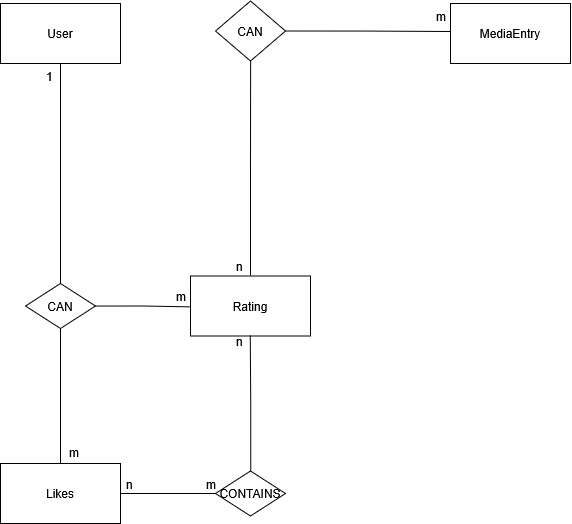

The diagram above was exported from draw.io. Its source (the exported page's mxGraphModel, read from the mxfile embedded in the PNG):
<mxGraphModel dx="1747" dy="944" grid="1" gridSize="10" guides="1" tooltips="1" connect="1" arrows="1" fold="1" page="1" pageScale="1" pageWidth="827" pageHeight="1169" math="0" shadow="0">
  <root>
    <mxCell id="0" />
    <mxCell id="1" parent="0" />
    <mxCell id="zlgea2aK9R3mhL0-nHYk-29" parent="1" style="verticalLabelPosition=bottom;verticalAlign=top;html=1;shape=mxgraph.basic.rect;fillColor2=none;strokeWidth=1;size=20;indent=5;" value="" vertex="1">
      <mxGeometry height="60" width="120" x="270" y="352.5" as="geometry" />
    </mxCell>
    <mxCell id="zlgea2aK9R3mhL0-nHYk-82" edge="1" parent="1" source="zlgea2aK9R3mhL0-nHYk-30" style="edgeStyle=orthogonalEdgeStyle;rounded=0;orthogonalLoop=1;jettySize=auto;html=1;endArrow=none;endFill=0;" target="zlgea2aK9R3mhL0-nHYk-81">
      <mxGeometry relative="1" as="geometry" />
    </mxCell>
    <mxCell id="zlgea2aK9R3mhL0-nHYk-30" parent="1" style="verticalLabelPosition=bottom;verticalAlign=top;html=1;shape=mxgraph.basic.rect;fillColor2=none;strokeWidth=1;size=20;indent=5;" value="" vertex="1">
      <mxGeometry height="60" width="120" x="80" y="540" as="geometry" />
    </mxCell>
    <mxCell id="zlgea2aK9R3mhL0-nHYk-68" edge="1" parent="1" source="zlgea2aK9R3mhL0-nHYk-35" style="edgeStyle=orthogonalEdgeStyle;rounded=0;orthogonalLoop=1;jettySize=auto;html=1;entryX=0.5;entryY=0;entryDx=0;entryDy=0;endArrow=none;endFill=0;" target="zlgea2aK9R3mhL0-nHYk-60">
      <mxGeometry relative="1" as="geometry" />
    </mxCell>
    <mxCell id="zlgea2aK9R3mhL0-nHYk-35" parent="1" style="verticalLabelPosition=bottom;verticalAlign=top;html=1;shape=mxgraph.basic.rect;fillColor2=none;strokeWidth=1;size=20;indent=5;" value="&lt;div&gt;&lt;br&gt;&lt;/div&gt;" vertex="1">
      <mxGeometry height="60" width="120" x="80" y="80" as="geometry" />
    </mxCell>
    <mxCell id="zlgea2aK9R3mhL0-nHYk-36" parent="1" style="text;html=1;whiteSpace=wrap;strokeColor=none;fillColor=none;align=center;verticalAlign=middle;rounded=0;" value="&lt;div&gt;User&lt;/div&gt;" vertex="1">
      <mxGeometry height="30" width="60" x="110" y="95" as="geometry" />
    </mxCell>
    <mxCell id="zlgea2aK9R3mhL0-nHYk-40" parent="1" style="text;html=1;whiteSpace=wrap;strokeColor=none;fillColor=none;align=center;verticalAlign=middle;rounded=0;" value="Likes" vertex="1">
      <mxGeometry height="30" width="60" x="110" y="555" as="geometry" />
    </mxCell>
    <mxCell id="zlgea2aK9R3mhL0-nHYk-89" edge="1" parent="1" source="zlgea2aK9R3mhL0-nHYk-29" style="edgeStyle=orthogonalEdgeStyle;rounded=0;orthogonalLoop=1;jettySize=auto;html=1;entryX=0.5;entryY=1;entryDx=0;entryDy=0;endArrow=none;endFill=0;exitX=0.499;exitY=-0.008;exitDx=0;exitDy=0;exitPerimeter=0;" target="zlgea2aK9R3mhL0-nHYk-87">
      <mxGeometry relative="1" as="geometry">
        <mxPoint x="330" y="350" as="sourcePoint" />
      </mxGeometry>
    </mxCell>
    <mxCell id="zlgea2aK9R3mhL0-nHYk-41" parent="1" style="text;html=1;whiteSpace=wrap;strokeColor=none;fillColor=none;align=center;verticalAlign=middle;rounded=0;" value="Rating" vertex="1">
      <mxGeometry height="30" width="60" x="300" y="367.5" as="geometry" />
    </mxCell>
    <mxCell id="zlgea2aK9R3mhL0-nHYk-45" parent="1" style="verticalLabelPosition=bottom;verticalAlign=top;html=1;shape=mxgraph.basic.rect;fillColor2=none;strokeWidth=1;size=20;indent=5;" value="" vertex="1">
      <mxGeometry height="60" width="120" x="530" y="80" as="geometry" />
    </mxCell>
    <mxCell id="zlgea2aK9R3mhL0-nHYk-46" parent="1" style="text;html=1;whiteSpace=wrap;strokeColor=none;fillColor=none;align=center;verticalAlign=middle;rounded=0;" value="MediaEntry" vertex="1">
      <mxGeometry height="30" width="60" x="560" y="95" as="geometry" />
    </mxCell>
    <mxCell id="zlgea2aK9R3mhL0-nHYk-66" edge="1" parent="1" source="zlgea2aK9R3mhL0-nHYk-60" style="edgeStyle=orthogonalEdgeStyle;rounded=0;orthogonalLoop=1;jettySize=auto;html=1;exitX=0.5;exitY=1;exitDx=0;exitDy=0;endArrow=none;endFill=0;">
      <mxGeometry relative="1" as="geometry">
        <mxPoint x="140" y="540" as="targetPoint" />
      </mxGeometry>
    </mxCell>
    <mxCell id="zlgea2aK9R3mhL0-nHYk-60" parent="1" style="shape=rhombus;perimeter=rhombusPerimeter;whiteSpace=wrap;html=1;align=center;" value="CAN" vertex="1">
      <mxGeometry height="45" width="70" x="105" y="360" as="geometry" />
    </mxCell>
    <mxCell id="zlgea2aK9R3mhL0-nHYk-69" parent="1" style="text;strokeColor=none;fillColor=none;spacingLeft=4;spacingRight=4;overflow=hidden;rotatable=0;points=[[0,0.5],[1,0.5]];portConstraint=eastwest;fontSize=12;whiteSpace=wrap;html=1;" value="1" vertex="1">
      <mxGeometry height="30" width="40" x="120" y="140" as="geometry" />
    </mxCell>
    <mxCell id="zlgea2aK9R3mhL0-nHYk-70" parent="1" style="text;strokeColor=none;fillColor=none;spacingLeft=4;spacingRight=4;overflow=hidden;rotatable=0;points=[[0,0.5],[1,0.5]];portConstraint=eastwest;fontSize=12;whiteSpace=wrap;html=1;" value="m" vertex="1">
      <mxGeometry height="30" width="40" x="143" y="516" as="geometry" />
    </mxCell>
    <mxCell id="zlgea2aK9R3mhL0-nHYk-71" parent="1" style="text;strokeColor=none;fillColor=none;spacingLeft=4;spacingRight=4;overflow=hidden;rotatable=0;points=[[0,0.5],[1,0.5]];portConstraint=eastwest;fontSize=12;whiteSpace=wrap;html=1;" value="m" vertex="1">
      <mxGeometry height="30" width="40" x="280" y="547.5" as="geometry" />
    </mxCell>
    <mxCell id="zlgea2aK9R3mhL0-nHYk-73" parent="1" style="text;strokeColor=none;fillColor=none;spacingLeft=4;spacingRight=4;overflow=hidden;rotatable=0;points=[[0,0.5],[1,0.5]];portConstraint=eastwest;fontSize=12;whiteSpace=wrap;html=1;" value="&lt;div&gt;n&lt;/div&gt;&lt;div&gt;&lt;br&gt;&lt;/div&gt;" vertex="1">
      <mxGeometry height="30" width="40" x="200" y="547.5" as="geometry" />
    </mxCell>
    <mxCell id="zlgea2aK9R3mhL0-nHYk-74" parent="1" style="text;strokeColor=none;fillColor=none;spacingLeft=4;spacingRight=4;overflow=hidden;rotatable=0;points=[[0,0.5],[1,0.5]];portConstraint=eastwest;fontSize=12;whiteSpace=wrap;html=1;" value="&lt;div&gt;n&lt;/div&gt;&lt;div&gt;&lt;br&gt;&lt;/div&gt;" vertex="1">
      <mxGeometry height="30" width="40" x="310" y="405" as="geometry" />
    </mxCell>
    <mxCell id="zlgea2aK9R3mhL0-nHYk-77" parent="1" style="text;strokeColor=none;fillColor=none;spacingLeft=4;spacingRight=4;overflow=hidden;rotatable=0;points=[[0,0.5],[1,0.5]];portConstraint=eastwest;fontSize=12;whiteSpace=wrap;html=1;" value="&lt;div&gt;m&lt;/div&gt;&lt;div&gt;&lt;br&gt;&lt;/div&gt;" vertex="1">
      <mxGeometry height="30" width="40" x="510" y="80" as="geometry" />
    </mxCell>
    <mxCell id="zlgea2aK9R3mhL0-nHYk-78" edge="1" parent="1" source="zlgea2aK9R3mhL0-nHYk-60" style="edgeStyle=orthogonalEdgeStyle;rounded=0;orthogonalLoop=1;jettySize=auto;html=1;exitX=1;exitY=0.5;exitDx=0;exitDy=0;entryX=0;entryY=0.514;entryDx=0;entryDy=0;entryPerimeter=0;endArrow=none;endFill=0;" target="zlgea2aK9R3mhL0-nHYk-29">
      <mxGeometry relative="1" as="geometry" />
    </mxCell>
    <mxCell id="zlgea2aK9R3mhL0-nHYk-79" parent="1" style="text;strokeColor=none;fillColor=none;spacingLeft=4;spacingRight=4;overflow=hidden;rotatable=0;points=[[0,0.5],[1,0.5]];portConstraint=eastwest;fontSize=12;whiteSpace=wrap;html=1;" value="m" vertex="1">
      <mxGeometry height="30" width="40" x="250" y="360" as="geometry" />
    </mxCell>
    <mxCell id="zlgea2aK9R3mhL0-nHYk-81" parent="1" style="shape=rhombus;perimeter=rhombusPerimeter;whiteSpace=wrap;html=1;align=center;" value="CONTAINS" vertex="1">
      <mxGeometry height="45" width="70" x="295" y="547.5" as="geometry" />
    </mxCell>
    <mxCell id="zlgea2aK9R3mhL0-nHYk-84" edge="1" parent="1" source="zlgea2aK9R3mhL0-nHYk-81" style="edgeStyle=orthogonalEdgeStyle;rounded=0;orthogonalLoop=1;jettySize=auto;html=1;entryX=0.497;entryY=0.986;entryDx=0;entryDy=0;entryPerimeter=0;endArrow=none;endFill=0;" target="zlgea2aK9R3mhL0-nHYk-29">
      <mxGeometry relative="1" as="geometry" />
    </mxCell>
    <mxCell id="zlgea2aK9R3mhL0-nHYk-87" parent="1" style="shape=rhombus;perimeter=rhombusPerimeter;whiteSpace=wrap;html=1;align=center;" value="CAN" vertex="1">
      <mxGeometry height="60" width="70" x="295" y="77.5" as="geometry" />
    </mxCell>
    <mxCell id="zlgea2aK9R3mhL0-nHYk-91" edge="1" parent="1" source="zlgea2aK9R3mhL0-nHYk-87" style="edgeStyle=orthogonalEdgeStyle;rounded=0;orthogonalLoop=1;jettySize=auto;html=1;exitX=1;exitY=0.5;exitDx=0;exitDy=0;endArrow=none;endFill=0;">
      <mxGeometry relative="1" as="geometry">
        <mxPoint x="530" y="108" as="targetPoint" />
      </mxGeometry>
    </mxCell>
    <mxCell id="zlgea2aK9R3mhL0-nHYk-93" parent="1" style="text;strokeColor=none;fillColor=none;spacingLeft=4;spacingRight=4;overflow=hidden;rotatable=0;points=[[0,0.5],[1,0.5]];portConstraint=eastwest;fontSize=12;whiteSpace=wrap;html=1;" value="&lt;div&gt;n&lt;/div&gt;&lt;div&gt;&lt;br&gt;&lt;/div&gt;" vertex="1">
      <mxGeometry height="30" width="40" x="310" y="330" as="geometry" />
    </mxCell>
  </root>
</mxGraphModel>